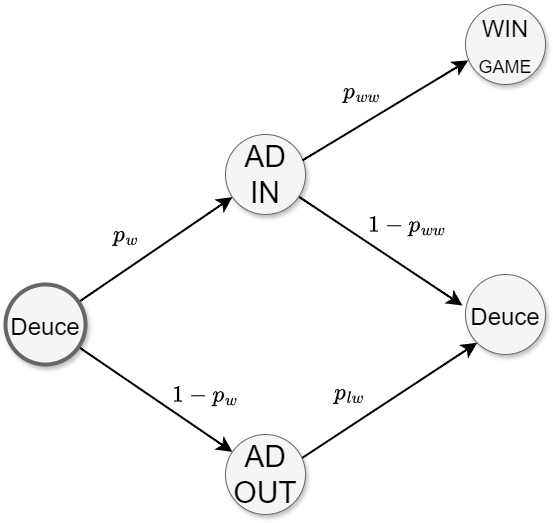

The diagram above was exported from draw.io. Its source (the exported page's mxGraphModel, read from the mxfile embedded in the PNG):
<mxGraphModel dx="393" dy="614" grid="1" gridSize="10" guides="1" tooltips="1" connect="1" arrows="1" fold="1" page="1" pageScale="1.5" pageWidth="1169" pageHeight="826" background="none" math="1" shadow="0">
  <root>
    <mxCell id="0" style=";html=1;" />
    <mxCell id="1" style=";html=1;" parent="0" />
    <mxCell id="f0bcc99304e6f5a-9" style="edgeStyle=none;curved=1;html=1;startSize=10;endArrow=classic;endFill=1;endSize=10;strokeColor=#000000;strokeWidth=2;fontSize=12;" parent="1" source="f0bcc99304e6f5a-1" target="f0bcc99304e6f5a-2" edge="1">
      <mxGeometry relative="1" as="geometry" />
    </mxCell>
    <mxCell id="f0bcc99304e6f5a-18" value="`p_w`" style="text;html=1;resizable=0;points=[];align=center;verticalAlign=middle;labelBackgroundColor=none;fontSize=20;" parent="f0bcc99304e6f5a-9" vertex="1" connectable="0">
      <mxGeometry x="0.2545" y="-5" relative="1" as="geometry">
        <mxPoint x="-53" y="-6" as="offset" />
      </mxGeometry>
    </mxCell>
    <mxCell id="f0bcc99304e6f5a-16" style="edgeStyle=none;curved=1;html=1;startSize=10;endFill=1;endSize=10;strokeWidth=2;fontSize=12;" parent="1" source="f0bcc99304e6f5a-1" target="f0bcc99304e6f5a-3" edge="1">
      <mxGeometry relative="1" as="geometry" />
    </mxCell>
    <mxCell id="f0bcc99304e6f5a-19" value="`1-p_{w}`" style="text;html=1;resizable=0;points=[];align=center;verticalAlign=middle;labelBackgroundColor=#ffffff;fontSize=20;" parent="f0bcc99304e6f5a-16" vertex="1" connectable="0">
      <mxGeometry x="-0.0743" y="-2" relative="1" as="geometry">
        <mxPoint x="57" y="-3" as="offset" />
      </mxGeometry>
    </mxCell>
    <mxCell id="f0bcc99304e6f5a-1" value="&lt;font style=&quot;font-size: 24px;&quot;&gt;Deuce&lt;/font&gt;" style="ellipse;whiteSpace=wrap;html=1;rounded=0;shadow=1;strokeColor=#666666;strokeWidth=4;fontSize=30;align=center;fillColor=#f5f5f5;" parent="1" vertex="1">
      <mxGeometry x="170" y="570" width="80" height="80" as="geometry" />
    </mxCell>
    <mxCell id="f0bcc99304e6f5a-10" style="edgeStyle=none;curved=1;html=1;startSize=10;endFill=1;endSize=10;strokeWidth=2;fontSize=12;entryX=-0.037;entryY=0.388;entryDx=0;entryDy=0;entryPerimeter=0;" parent="1" source="f0bcc99304e6f5a-2" target="f0bcc99304e6f5a-6" edge="1">
      <mxGeometry relative="1" as="geometry" />
    </mxCell>
    <mxCell id="f0bcc99304e6f5a-20" value="`1-p_{ww}`" style="text;html=1;resizable=0;points=[];align=center;verticalAlign=middle;labelBackgroundColor=#ffffff;fontSize=20;" parent="f0bcc99304e6f5a-10" vertex="1" connectable="0">
      <mxGeometry x="0.1545" relative="1" as="geometry">
        <mxPoint x="13" y="-35" as="offset" />
      </mxGeometry>
    </mxCell>
    <mxCell id="f0bcc99304e6f5a-2" value="AD IN" style="ellipse;whiteSpace=wrap;html=1;rounded=0;shadow=1;strokeColor=#666666;strokeWidth=1;fontSize=30;align=center;fillColor=#f5f5f5;" parent="1" vertex="1">
      <mxGeometry x="390" y="420" width="80" height="80" as="geometry" />
    </mxCell>
    <mxCell id="f0bcc99304e6f5a-17" style="edgeStyle=none;curved=1;html=1;startSize=10;endFill=1;endSize=10;strokeWidth=2;fontSize=12;exitX=0.963;exitY=0.323;exitDx=0;exitDy=0;exitPerimeter=0;entryX=0.034;entryY=0.698;entryDx=0;entryDy=0;entryPerimeter=0;" parent="1" source="f0bcc99304e6f5a-2" target="ESaytsxxjvP6Xce7NJSq-4" edge="1">
      <mxGeometry relative="1" as="geometry">
        <mxPoint x="470.00141301156964" y="440.60263515497036" as="sourcePoint" />
        <mxPoint x="620" y="350" as="targetPoint" />
      </mxGeometry>
    </mxCell>
    <mxCell id="f0bcc99304e6f5a-27" value="`p_{ww}`" style="text;html=1;resizable=0;points=[];align=center;verticalAlign=middle;labelBackgroundColor=#ffffff;fontSize=20;" parent="f0bcc99304e6f5a-17" vertex="1" connectable="0">
      <mxGeometry x="-0.1324" y="-6" relative="1" as="geometry">
        <mxPoint x="-17" y="-31" as="offset" />
      </mxGeometry>
    </mxCell>
    <mxCell id="ESaytsxxjvP6Xce7NJSq-2" style="edgeStyle=none;curved=1;html=1;startSize=10;endFill=1;endSize=10;strokeWidth=2;fontSize=12;entryX=0;entryY=1;entryDx=0;entryDy=0;" edge="1" parent="1" target="f0bcc99304e6f5a-6">
      <mxGeometry relative="1" as="geometry">
        <mxPoint x="440" y="761" as="sourcePoint" />
        <mxPoint x="618" y="650" as="targetPoint" />
      </mxGeometry>
    </mxCell>
    <mxCell id="ESaytsxxjvP6Xce7NJSq-3" value="`p_{lw}`" style="text;html=1;resizable=0;points=[];align=center;verticalAlign=middle;labelBackgroundColor=#ffffff;fontSize=20;" vertex="1" connectable="0" parent="ESaytsxxjvP6Xce7NJSq-2">
      <mxGeometry x="-0.1324" y="-6" relative="1" as="geometry">
        <mxPoint x="-17" y="-31" as="offset" />
      </mxGeometry>
    </mxCell>
    <mxCell id="f0bcc99304e6f5a-6" value="&lt;font style=&quot;font-size: 24px;&quot;&gt;Deuce&lt;/font&gt;" style="ellipse;whiteSpace=wrap;html=1;rounded=0;shadow=1;strokeColor=#666666;strokeWidth=1;fontSize=30;align=center;fillColor=#f5f5f5;" parent="1" vertex="1">
      <mxGeometry x="630" y="560" width="80" height="80" as="geometry" />
    </mxCell>
    <mxCell id="ESaytsxxjvP6Xce7NJSq-4" value="&lt;font style=&quot;font-size: 24px;&quot;&gt;WIN&lt;/font&gt;&lt;div&gt;&lt;font style=&quot;font-size: 18px;&quot;&gt;GAME&lt;/font&gt;&lt;/div&gt;" style="ellipse;whiteSpace=wrap;html=1;rounded=0;shadow=1;strokeColor=#666666;strokeWidth=1;fontSize=30;align=center;fillColor=#f5f5f5;" vertex="1" parent="1">
      <mxGeometry x="630" y="290" width="80" height="80" as="geometry" />
    </mxCell>
    <mxCell id="f0bcc99304e6f5a-3" value="AD OUT" style="ellipse;whiteSpace=wrap;html=1;rounded=0;shadow=1;strokeColor=#666666;strokeWidth=1;fontSize=30;align=center;fillColor=#f5f5f5;" parent="1" vertex="1">
      <mxGeometry x="390" y="720" width="80" height="80" as="geometry" />
    </mxCell>
  </root>
</mxGraphModel>